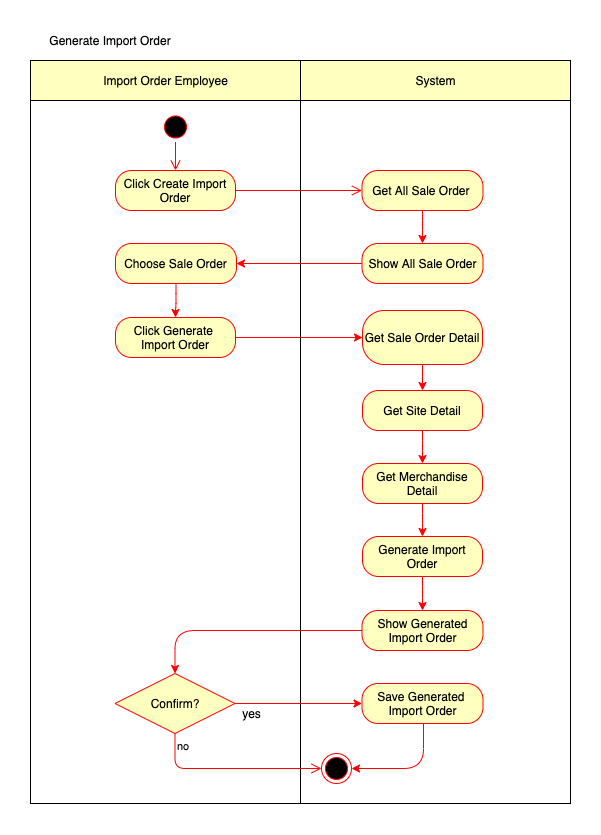

The diagram above was exported from draw.io. Its source (the exported page's mxGraphModel, read from the mxfile embedded in the PNG):
<mxGraphModel dx="1498" dy="1133" grid="1" gridSize="10" guides="1" tooltips="1" connect="1" arrows="1" fold="1" page="1" pageScale="1" pageWidth="1100" pageHeight="850" math="0" shadow="0">
  <root>
    <mxCell id="0" />
    <mxCell id="1" parent="0" />
    <mxCell id="2" value="" style="html=1;dashed=0;whitespace=wrap;" vertex="1" parent="1">
      <mxGeometry x="320" y="107" width="270" height="703" as="geometry" />
    </mxCell>
    <mxCell id="3" value="" style="html=1;dashed=0;whitespace=wrap;" vertex="1" parent="1">
      <mxGeometry x="50" y="107" width="270" height="703" as="geometry" />
    </mxCell>
    <mxCell id="4" value="" style="ellipse;html=1;shape=startState;fillColor=#000000;strokeColor=#ff0000;" vertex="1" parent="1">
      <mxGeometry x="180" y="118.5" width="30" height="30" as="geometry" />
    </mxCell>
    <mxCell id="5" value="" style="edgeStyle=orthogonalEdgeStyle;html=1;verticalAlign=bottom;endArrow=open;endSize=8;strokeColor=#ff0000;" edge="1" source="4" target="6" parent="1">
      <mxGeometry relative="1" as="geometry">
        <mxPoint x="195" y="208.5" as="targetPoint" />
      </mxGeometry>
    </mxCell>
    <mxCell id="6" value="Click Create Import Order" style="rounded=1;whiteSpace=wrap;html=1;arcSize=40;fontColor=#000000;fillColor=#ffffc0;strokeColor=#ff0000;" vertex="1" parent="1">
      <mxGeometry x="135" y="177" width="120" height="40" as="geometry" />
    </mxCell>
    <mxCell id="7" value="" style="edgeStyle=orthogonalEdgeStyle;html=1;verticalAlign=bottom;endArrow=open;endSize=8;strokeColor=#ff0000;" edge="1" source="6" target="9" parent="1">
      <mxGeometry relative="1" as="geometry">
        <mxPoint x="380" y="248.5" as="targetPoint" />
      </mxGeometry>
    </mxCell>
    <mxCell id="8" style="edgeStyle=orthogonalEdgeStyle;rounded=1;orthogonalLoop=1;jettySize=auto;html=1;entryX=0.5;entryY=0;entryDx=0;entryDy=0;fontSize=12;strokeColor=#ff0000;fillColor=#ffffc0;arcSize=40;" edge="1" source="9" target="11" parent="1">
      <mxGeometry relative="1" as="geometry" />
    </mxCell>
    <mxCell id="9" value="Get All Sale Order&amp;nbsp;" style="rounded=1;whiteSpace=wrap;html=1;arcSize=40;fontColor=#000000;fillColor=#ffffc0;strokeColor=#ff0000;" vertex="1" parent="1">
      <mxGeometry x="381.5" y="177" width="121" height="40" as="geometry" />
    </mxCell>
    <mxCell id="10" style="edgeStyle=orthogonalEdgeStyle;rounded=1;orthogonalLoop=1;jettySize=auto;html=1;entryX=1;entryY=0.5;entryDx=0;entryDy=0;fontSize=12;strokeColor=#ff0000;fillColor=#ffffc0;arcSize=40;" edge="1" source="11" target="17" parent="1">
      <mxGeometry relative="1" as="geometry" />
    </mxCell>
    <mxCell id="11" value="Show All Sale Order" style="rounded=1;whiteSpace=wrap;html=1;arcSize=40;fontColor=#000000;fillColor=#ffffc0;strokeColor=#ff0000;" vertex="1" parent="1">
      <mxGeometry x="381.5" y="250" width="121" height="40" as="geometry" />
    </mxCell>
    <mxCell id="12" value="Import Order Employee" style="html=1;dashed=0;whitespace=wrap;fillColor=#FFFFc0;" vertex="1" parent="1">
      <mxGeometry x="50" y="67" width="270" height="40" as="geometry" />
    </mxCell>
    <mxCell id="13" value="System" style="html=1;dashed=0;whitespace=wrap;fillColor=#FFFFc0;" vertex="1" parent="1">
      <mxGeometry x="320" y="67" width="270" height="40" as="geometry" />
    </mxCell>
    <mxCell id="14" value="" style="ellipse;html=1;shape=endState;fillColor=#000000;strokeColor=#ff0000;" vertex="1" parent="1">
      <mxGeometry x="341" y="760" width="30" height="30" as="geometry" />
    </mxCell>
    <mxCell id="15" value="Generate Import Order" style="text;html=1;strokeColor=none;fillColor=none;align=center;verticalAlign=middle;whiteSpace=wrap;rounded=0;" vertex="1" parent="1">
      <mxGeometry x="50" y="37" width="160" height="20" as="geometry" />
    </mxCell>
    <mxCell id="16" style="edgeStyle=orthogonalEdgeStyle;rounded=1;orthogonalLoop=1;jettySize=auto;html=1;entryX=0.5;entryY=0;entryDx=0;entryDy=0;fontSize=12;strokeColor=#ff0000;fillColor=#ffffc0;arcSize=40;" edge="1" source="17" target="19" parent="1">
      <mxGeometry relative="1" as="geometry" />
    </mxCell>
    <mxCell id="17" value="Choose Sale Order" style="rounded=1;whiteSpace=wrap;html=1;arcSize=40;fontColor=#000000;fillColor=#ffffc0;strokeColor=#ff0000;" vertex="1" parent="1">
      <mxGeometry x="135" y="250" width="121" height="40" as="geometry" />
    </mxCell>
    <mxCell id="18" style="edgeStyle=orthogonalEdgeStyle;rounded=1;orthogonalLoop=1;jettySize=auto;html=1;entryX=0;entryY=0.5;entryDx=0;entryDy=0;fontSize=12;strokeColor=#ff0000;fillColor=#ffffc0;arcSize=40;" edge="1" source="19" target="21" parent="1">
      <mxGeometry relative="1" as="geometry" />
    </mxCell>
    <mxCell id="19" value="Click Generate &lt;br&gt;Import Order" style="rounded=1;whiteSpace=wrap;html=1;arcSize=40;fontColor=#000000;fillColor=#ffffc0;strokeColor=#ff0000;" vertex="1" parent="1">
      <mxGeometry x="135.00000000000006" y="324" width="120" height="40" as="geometry" />
    </mxCell>
    <mxCell id="20" style="edgeStyle=orthogonalEdgeStyle;rounded=1;orthogonalLoop=1;jettySize=auto;html=1;fontSize=12;strokeColor=#ff0000;fillColor=#ffffc0;arcSize=40;" edge="1" source="21" target="30" parent="1">
      <mxGeometry relative="1" as="geometry" />
    </mxCell>
    <mxCell id="21" value="Get Sale Order Detail" style="rounded=1;whiteSpace=wrap;html=1;arcSize=40;fontColor=#000000;fillColor=#ffffc0;strokeColor=#ff0000;" vertex="1" parent="1">
      <mxGeometry x="382" y="317" width="120" height="54" as="geometry" />
    </mxCell>
    <mxCell id="22" style="edgeStyle=orthogonalEdgeStyle;rounded=1;orthogonalLoop=1;jettySize=auto;html=1;entryX=0.5;entryY=0;entryDx=0;entryDy=0;fontSize=12;strokeColor=#ff0000;fillColor=#ffffc0;arcSize=40;" edge="1" source="23" target="27" parent="1">
      <mxGeometry relative="1" as="geometry" />
    </mxCell>
    <mxCell id="23" value="Show Generated Import Order" style="rounded=1;whiteSpace=wrap;html=1;arcSize=40;fontColor=#000000;fillColor=#ffffc0;strokeColor=#ff0000;" vertex="1" parent="1">
      <mxGeometry x="381.5" y="617" width="121" height="40" as="geometry" />
    </mxCell>
    <mxCell id="24" style="edgeStyle=orthogonalEdgeStyle;rounded=1;orthogonalLoop=1;jettySize=auto;html=1;entryX=1;entryY=0.5;entryDx=0;entryDy=0;fontSize=12;strokeColor=#ff0000;fillColor=#ffffc0;arcSize=40;" edge="1" source="25" target="14" parent="1">
      <mxGeometry relative="1" as="geometry">
        <Array as="points">
          <mxPoint x="443" y="775" />
        </Array>
      </mxGeometry>
    </mxCell>
    <mxCell id="25" value="Save Generated&amp;nbsp;&lt;br&gt;Import Order" style="rounded=1;whiteSpace=wrap;html=1;arcSize=40;fontColor=#000000;fillColor=#ffffc0;strokeColor=#ff0000;" vertex="1" parent="1">
      <mxGeometry x="381.5" y="690" width="121" height="40" as="geometry" />
    </mxCell>
    <mxCell id="26" value="yes" style="edgeStyle=orthogonalEdgeStyle;rounded=1;orthogonalLoop=1;jettySize=auto;html=1;fontSize=12;strokeColor=#ff0000;fillColor=#ffffc0;arcSize=40;" edge="1" source="27" target="25" parent="1">
      <mxGeometry x="-0.7569" y="-10" relative="1" as="geometry">
        <mxPoint x="1" as="offset" />
      </mxGeometry>
    </mxCell>
    <mxCell id="27" value="Confirm?" style="rhombus;whiteSpace=wrap;html=1;fillColor=#ffffc0;strokeColor=#ff0000;" vertex="1" parent="1">
      <mxGeometry x="134.5" y="680" width="120" height="60" as="geometry" />
    </mxCell>
    <mxCell id="28" value="no" style="edgeStyle=orthogonalEdgeStyle;html=1;align=left;verticalAlign=top;endArrow=open;endSize=8;strokeColor=#ff0000;entryX=0;entryY=0.5;entryDx=0;entryDy=0;" edge="1" source="27" target="14" parent="1">
      <mxGeometry x="-1" relative="1" as="geometry">
        <mxPoint x="161" y="910" as="targetPoint" />
        <Array as="points">
          <mxPoint x="195" y="775" />
        </Array>
      </mxGeometry>
    </mxCell>
    <mxCell id="29" style="edgeStyle=orthogonalEdgeStyle;rounded=1;orthogonalLoop=1;jettySize=auto;html=1;fontSize=12;strokeColor=#ff0000;fillColor=#ffffc0;arcSize=40;" edge="1" source="30" target="32" parent="1">
      <mxGeometry relative="1" as="geometry" />
    </mxCell>
    <mxCell id="30" value="Get Site Detail" style="rounded=1;whiteSpace=wrap;html=1;arcSize=40;fontColor=#000000;fillColor=#ffffc0;strokeColor=#ff0000;" vertex="1" parent="1">
      <mxGeometry x="382" y="397" width="120" height="40" as="geometry" />
    </mxCell>
    <mxCell id="31" style="edgeStyle=orthogonalEdgeStyle;rounded=1;orthogonalLoop=1;jettySize=auto;html=1;fontSize=12;strokeColor=#ff0000;fillColor=#ffffc0;arcSize=40;" edge="1" source="32" target="34" parent="1">
      <mxGeometry relative="1" as="geometry" />
    </mxCell>
    <mxCell id="32" value="Get Merchandise Detail" style="rounded=1;whiteSpace=wrap;html=1;arcSize=40;fontColor=#000000;fillColor=#ffffc0;strokeColor=#ff0000;" vertex="1" parent="1">
      <mxGeometry x="382" y="470" width="120" height="40" as="geometry" />
    </mxCell>
    <mxCell id="33" style="edgeStyle=orthogonalEdgeStyle;rounded=1;orthogonalLoop=1;jettySize=auto;html=1;fontSize=12;strokeColor=#ff0000;fillColor=#ffffc0;arcSize=40;" edge="1" source="34" target="23" parent="1">
      <mxGeometry relative="1" as="geometry" />
    </mxCell>
    <mxCell id="34" value="Generate Import Order" style="rounded=1;whiteSpace=wrap;html=1;arcSize=40;fontColor=#000000;fillColor=#ffffc0;strokeColor=#ff0000;" vertex="1" parent="1">
      <mxGeometry x="382" y="543" width="120" height="40" as="geometry" />
    </mxCell>
  </root>
</mxGraphModel>